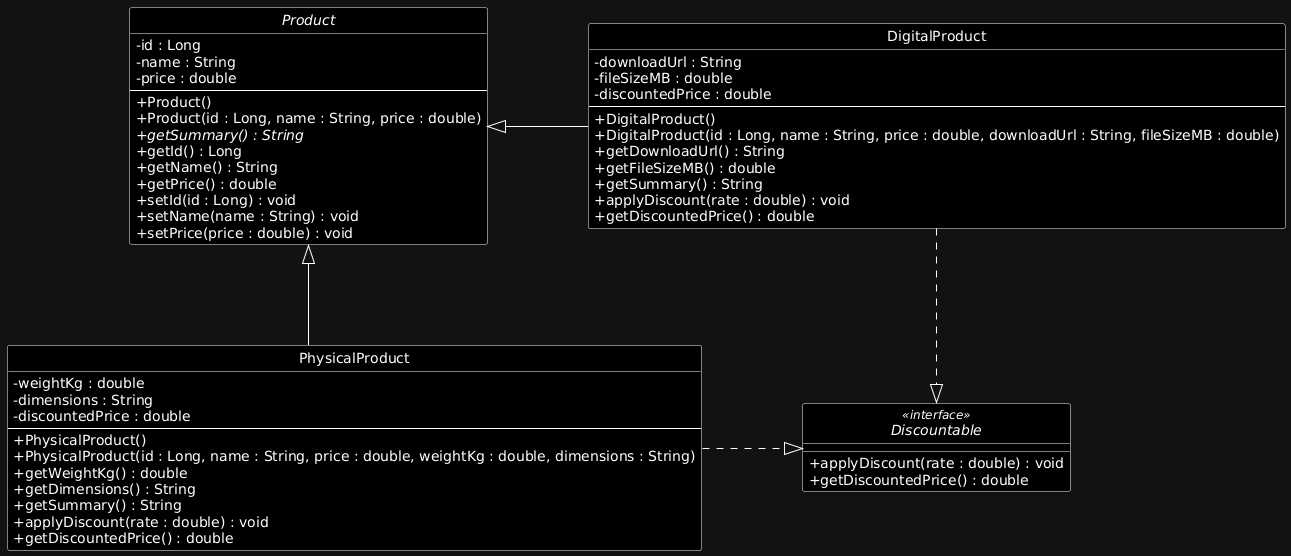

The diagram above was rendered by PlantUML. Its source (embedded in the PNG):
@startuml
hide circle
skinparam classAttributeIconSize 0
skinparam backgroundColor #121212
skinparam shadowing false
skinparam linetype ortho
skinparam ArrowColor white
skinparam defaultFontColor white
skinparam nodesep 100
skinparam ranksep 100
skinparam class {
  BackgroundColor black
  BorderColor white
  FontColor white
  AttributeFontColor white
  StereotypeFontColor white
}

abstract class Product {
 - id : Long
 - name : String
 - price : double
 --
 + Product()
 + Product(id : Long, name : String, price : double)
 + {abstract} getSummary() : String
 + getId() : Long
 + getName() : String
 + getPrice() : double
 + setId(id : Long) : void
 + setName(name : String) : void
 + setPrice(price : double) : void
}

interface Discountable <<interface>> {
 + applyDiscount(rate : double) : void
 + getDiscountedPrice() : double
}

class DigitalProduct {
 - downloadUrl : String
 - fileSizeMB : double
 - discountedPrice : double
 --
 + DigitalProduct()
 + DigitalProduct(id : Long, name : String, price : double, downloadUrl : String, fileSizeMB : double)
 + getDownloadUrl() : String
 + getFileSizeMB() : double
 + getSummary() : String
 + applyDiscount(rate : double) : void
 + getDiscountedPrice() : double
}

class PhysicalProduct {
 - weightKg : double
 - dimensions : String
 - discountedPrice : double
 --
 + PhysicalProduct()
 + PhysicalProduct(id : Long, name : String, price : double, weightKg : double, dimensions : String)
 + getWeightKg() : double
 + getDimensions() : String
 + getSummary() : String
 + applyDiscount(rate : double) : void
 + getDiscountedPrice() : double
}

' -|> generalisation (extends): SOLID line, triangle at Product
DigitalProduct -left-|> Product
PhysicalProduct -left-|> Product

' ..|> realisation (implements): DASHED line, triangle at Discountable
DigitalProduct .right.|> Discountable
PhysicalProduct .right.|> Discountable

DigitalProduct -[hidden]down- PhysicalProduct
@enduml